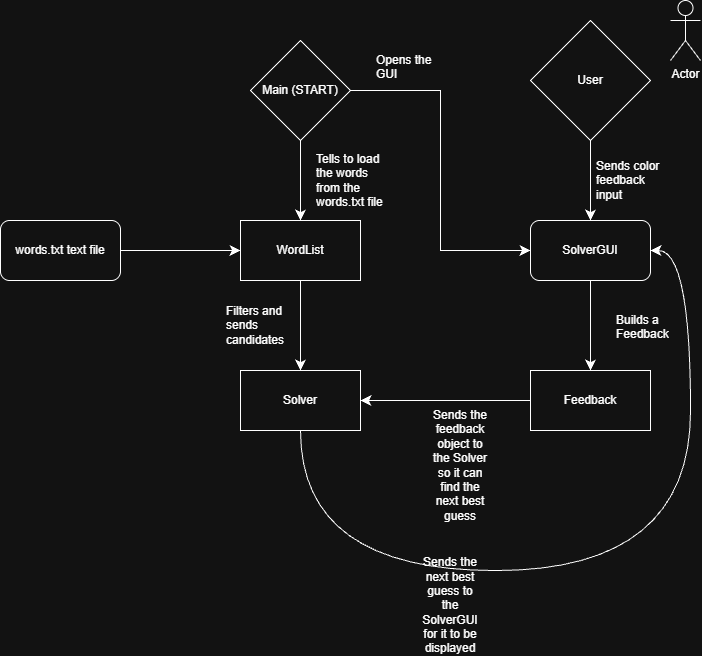

The diagram above was exported from draw.io. Its source (the exported page's mxGraphModel, read from the mxfile embedded in the PNG):
<mxGraphModel dx="719" dy="1049" grid="1" gridSize="10" guides="1" tooltips="1" connect="1" arrows="1" fold="1" page="1" pageScale="1" pageWidth="850" pageHeight="1100" math="0" shadow="0">
  <root>
    <mxCell id="0" />
    <mxCell id="1" parent="0" />
    <mxCell id="sbG-V_w21_RWYEJJXzGs-5" edge="1" parent="1" source="sbG-V_w21_RWYEJJXzGs-1" style="edgeStyle=none;curved=1;rounded=0;orthogonalLoop=1;jettySize=auto;html=1;entryX=0;entryY=0.5;entryDx=0;entryDy=0;fontSize=12;startSize=8;endSize=8;" target="sbG-V_w21_RWYEJJXzGs-2">
      <mxGeometry relative="1" as="geometry" />
    </mxCell>
    <mxCell id="sbG-V_w21_RWYEJJXzGs-1" parent="1" style="rounded=1;whiteSpace=wrap;html=1;" value="words.txt text file" vertex="1">
      <mxGeometry height="60" width="120" x="140" y="480" as="geometry" />
    </mxCell>
    <mxCell id="sbG-V_w21_RWYEJJXzGs-11" edge="1" parent="1" source="sbG-V_w21_RWYEJJXzGs-2" style="edgeStyle=none;curved=1;rounded=0;orthogonalLoop=1;jettySize=auto;html=1;entryX=0.5;entryY=0;entryDx=0;entryDy=0;fontSize=12;startSize=8;endSize=8;" target="sbG-V_w21_RWYEJJXzGs-10">
      <mxGeometry relative="1" as="geometry" />
    </mxCell>
    <mxCell id="sbG-V_w21_RWYEJJXzGs-2" parent="1" style="rounded=0;whiteSpace=wrap;html=1;" value="WordList" vertex="1">
      <mxGeometry height="60" width="120" x="380" y="480" as="geometry" />
    </mxCell>
    <mxCell id="sbG-V_w21_RWYEJJXzGs-4" edge="1" parent="1" source="sbG-V_w21_RWYEJJXzGs-3" style="edgeStyle=none;curved=1;rounded=0;orthogonalLoop=1;jettySize=auto;html=1;fontSize=12;startSize=8;endSize=8;" target="sbG-V_w21_RWYEJJXzGs-2">
      <mxGeometry relative="1" as="geometry" />
    </mxCell>
    <mxCell id="sbG-V_w21_RWYEJJXzGs-14" edge="1" parent="1" source="sbG-V_w21_RWYEJJXzGs-3" style="edgeStyle=orthogonalEdgeStyle;rounded=0;orthogonalLoop=1;jettySize=auto;html=1;entryX=0;entryY=0.5;entryDx=0;entryDy=0;fontSize=12;startSize=8;endSize=8;" target="sbG-V_w21_RWYEJJXzGs-8">
      <mxGeometry relative="1" as="geometry" />
    </mxCell>
    <mxCell id="sbG-V_w21_RWYEJJXzGs-3" parent="1" style="rhombus;whiteSpace=wrap;html=1;" value="Main (START)" vertex="1">
      <mxGeometry height="100" width="100" x="390" y="300" as="geometry" />
    </mxCell>
    <mxCell id="sbG-V_w21_RWYEJJXzGs-16" edge="1" parent="1" source="sbG-V_w21_RWYEJJXzGs-6" style="edgeStyle=none;curved=1;rounded=0;orthogonalLoop=1;jettySize=auto;html=1;fontSize=12;startSize=8;endSize=8;" target="sbG-V_w21_RWYEJJXzGs-8">
      <mxGeometry relative="1" as="geometry" />
    </mxCell>
    <mxCell id="sbG-V_w21_RWYEJJXzGs-6" parent="1" style="rhombus;whiteSpace=wrap;html=1;" value="User" vertex="1">
      <mxGeometry height="120" width="120" x="670" y="280" as="geometry" />
    </mxCell>
    <mxCell id="sbG-V_w21_RWYEJJXzGs-7" parent="1" style="shape=umlActor;verticalLabelPosition=bottom;verticalAlign=top;html=1;outlineConnect=0;" value="Actor" vertex="1">
      <mxGeometry height="60" width="30" x="810" y="260" as="geometry" />
    </mxCell>
    <mxCell id="sbG-V_w21_RWYEJJXzGs-18" edge="1" parent="1" source="sbG-V_w21_RWYEJJXzGs-8" style="edgeStyle=none;curved=1;rounded=0;orthogonalLoop=1;jettySize=auto;html=1;entryX=0.5;entryY=0;entryDx=0;entryDy=0;fontSize=12;startSize=8;endSize=8;" target="sbG-V_w21_RWYEJJXzGs-9">
      <mxGeometry relative="1" as="geometry" />
    </mxCell>
    <mxCell id="sbG-V_w21_RWYEJJXzGs-8" parent="1" style="rounded=1;whiteSpace=wrap;html=1;" value="SolverGUI" vertex="1">
      <mxGeometry height="60" width="120" x="670" y="480" as="geometry" />
    </mxCell>
    <mxCell id="sbG-V_w21_RWYEJJXzGs-20" edge="1" parent="1" source="sbG-V_w21_RWYEJJXzGs-9" style="edgeStyle=none;curved=1;rounded=0;orthogonalLoop=1;jettySize=auto;html=1;entryX=1;entryY=0.5;entryDx=0;entryDy=0;fontSize=12;startSize=8;endSize=8;" target="sbG-V_w21_RWYEJJXzGs-10">
      <mxGeometry relative="1" as="geometry" />
    </mxCell>
    <mxCell id="sbG-V_w21_RWYEJJXzGs-9" parent="1" style="rounded=0;whiteSpace=wrap;html=1;" value="Feedback" vertex="1">
      <mxGeometry height="60" width="120" x="670" y="630" as="geometry" />
    </mxCell>
    <mxCell id="sbG-V_w21_RWYEJJXzGs-22" edge="1" parent="1" source="sbG-V_w21_RWYEJJXzGs-10" style="edgeStyle=orthogonalEdgeStyle;rounded=0;orthogonalLoop=1;jettySize=auto;html=1;entryX=1;entryY=0.5;entryDx=0;entryDy=0;fontSize=12;startSize=8;endSize=8;curved=1;exitX=0.5;exitY=1;exitDx=0;exitDy=0;" target="sbG-V_w21_RWYEJJXzGs-8">
      <mxGeometry relative="1" as="geometry">
        <Array as="points">
          <mxPoint x="440" y="830" />
          <mxPoint x="830" y="830" />
          <mxPoint x="830" y="510" />
        </Array>
        <mxPoint x="520" y="860" as="sourcePoint" />
        <mxPoint x="810" y="710" as="targetPoint" />
      </mxGeometry>
    </mxCell>
    <mxCell id="sbG-V_w21_RWYEJJXzGs-10" parent="1" style="rounded=0;whiteSpace=wrap;html=1;" value="Solver" vertex="1">
      <mxGeometry height="60" width="120" x="380" y="630" as="geometry" />
    </mxCell>
    <mxCell id="sbG-V_w21_RWYEJJXzGs-12" parent="1" style="text;strokeColor=none;fillColor=none;align=left;verticalAlign=middle;spacingLeft=4;spacingRight=4;overflow=hidden;points=[[0,0.5],[1,0.5]];portConstraint=eastwest;rotatable=0;whiteSpace=wrap;html=1;" value="Filters and sends candidates" vertex="1">
      <mxGeometry height="70" width="80" x="360" y="550" as="geometry" />
    </mxCell>
    <mxCell id="sbG-V_w21_RWYEJJXzGs-13" parent="1" style="text;strokeColor=none;fillColor=none;align=left;verticalAlign=middle;spacingLeft=4;spacingRight=4;overflow=hidden;points=[[0,0.5],[1,0.5]];portConstraint=eastwest;rotatable=0;whiteSpace=wrap;html=1;" value="Tells to load the words from the words.txt file" vertex="1">
      <mxGeometry height="80" width="80" x="450" y="400" as="geometry" />
    </mxCell>
    <mxCell id="sbG-V_w21_RWYEJJXzGs-15" parent="1" style="text;strokeColor=none;fillColor=none;align=left;verticalAlign=middle;spacingLeft=4;spacingRight=4;overflow=hidden;points=[[0,0.5],[1,0.5]];portConstraint=eastwest;rotatable=0;whiteSpace=wrap;html=1;" value="Opens the GUI" vertex="1">
      <mxGeometry height="30" width="80" x="510" y="310" as="geometry" />
    </mxCell>
    <mxCell id="sbG-V_w21_RWYEJJXzGs-17" parent="1" style="text;strokeColor=none;fillColor=none;align=left;verticalAlign=middle;spacingLeft=4;spacingRight=4;overflow=hidden;points=[[0,0.5],[1,0.5]];portConstraint=eastwest;rotatable=0;whiteSpace=wrap;html=1;" value="Sends color feedback input" vertex="1">
      <mxGeometry height="50" width="80" x="730" y="415" as="geometry" />
    </mxCell>
    <mxCell id="sbG-V_w21_RWYEJJXzGs-19" parent="1" style="text;strokeColor=none;fillColor=none;align=left;verticalAlign=middle;spacingLeft=4;spacingRight=4;overflow=hidden;points=[[0,0.5],[1,0.5]];portConstraint=eastwest;rotatable=0;whiteSpace=wrap;html=1;" value="Builds a Feedback object&amp;nbsp;" vertex="1">
      <mxGeometry height="30" width="80" x="750" y="570" as="geometry" />
    </mxCell>
    <mxCell id="sbG-V_w21_RWYEJJXzGs-21" parent="1" style="text;html=1;whiteSpace=wrap;strokeColor=none;fillColor=none;align=center;verticalAlign=middle;rounded=0;" value="Sends the feedback object to the Solver so it can find the next best guess" vertex="1">
      <mxGeometry height="30" width="60" x="570" y="710" as="geometry" />
    </mxCell>
    <mxCell id="sbG-V_w21_RWYEJJXzGs-24" parent="1" style="text;html=1;whiteSpace=wrap;strokeColor=none;fillColor=none;align=center;verticalAlign=middle;rounded=0;" value="Sends the next best guess to the SolverGUI for it to be displayed" vertex="1">
      <mxGeometry height="30" width="60" x="560" y="850" as="geometry" />
    </mxCell>
  </root>
</mxGraphModel>